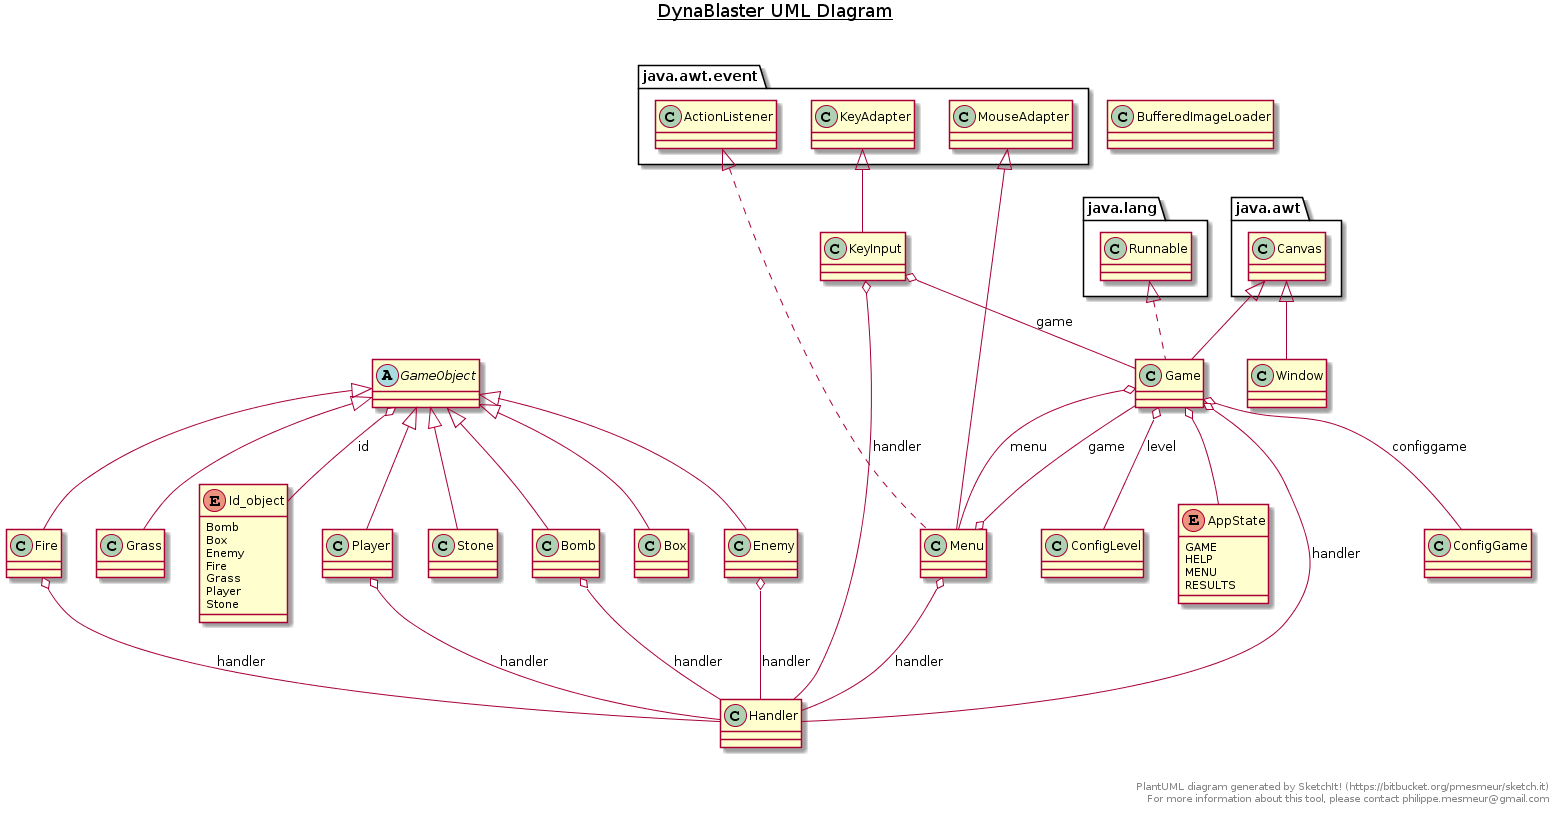

The diagram above was rendered by PlantUML. Its source (embedded in the PNG):
@startuml
title __DynaBlaster UML DIagram__\n


    class Bomb {
    
    }
  
  


    class Box {
  
    }
  
  


    class BufferedImageLoader {
     
    }
 
    class ConfigGame {
   
    }
  
  

  
    class ConfigLevel {
  
    
  }
  


    class Enemy {
   
    }
  
  


    class Fire {
  
    }

    class Game {
    
  }
  


    enum AppState {
      GAME
      HELP
      MENU
      RESULTS
    }
  
  

 
    abstract class GameObject {

    }
  
  


    class Grass {
      
    }

    class Handler {
  
    }
  
  

 
    enum Id_object {
      Bomb
      Box
      Enemy
      Fire
      Grass
      Player
      Stone
    }
  
  


    class KeyInput {
     
    }
  
  


    class Menu {
  
    }
  
  


    class Player {
    
    }
  
  


    class Stone {
      
    }
  
  


    class Window {
    
    }
  
  

  Bomb -up-|> GameObject
  Bomb o-- Handler : handler
  Box -up-|> GameObject
  Enemy -up-|> GameObject
  Enemy o-- Handler : handler
  Fire -up-|> GameObject
  Fire o-- Handler : handler
  Game .up.|> java.lang.Runnable
  Game -up-|> java.awt.Canvas
  
  Game o-- ConfigGame : configgame
  Game o-- ConfigLevel : level
  Game o-- Handler : handler
  Game o-- Menu : menu
  Game o-- AppState
  GameObject o-- Id_object : id
  Grass -up-|> GameObject
  KeyInput -up-|> java.awt.event.KeyAdapter
  KeyInput o-- Game : game
  KeyInput o-- Handler : handler
  Menu .up.|> java.awt.event.ActionListener
  Menu -up-|> java.awt.event.MouseAdapter
  Menu o-- Game : game
  Menu o-- Handler : handler
  Player -up-|> GameObject
  Player o-- Handler : handler
  Stone -up-|> GameObject
  Window -up-|> java.awt.Canvas


right footer


PlantUML diagram generated by SketchIt! (https://bitbucket.org/pmesmeur/sketch.it)
For more information about this tool, please contact philippe.mesmeur@gmail.com
endfooter
@enduml